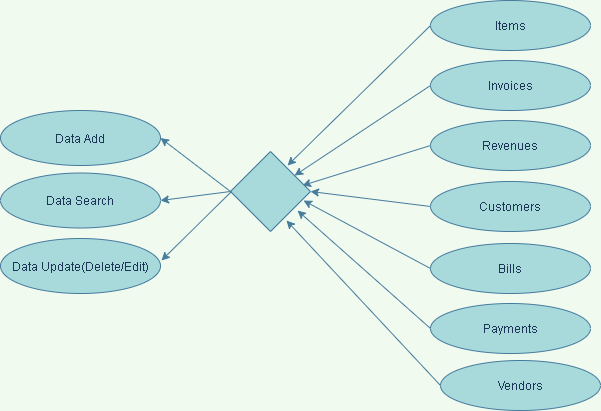

The diagram above was exported from draw.io. Its source (the exported page's mxGraphModel, read from the mxfile embedded in the PNG):
<mxGraphModel dx="868" dy="433" grid="1" gridSize="10" guides="1" tooltips="1" connect="1" arrows="1" fold="1" page="1" pageScale="1" pageWidth="850" pageHeight="1100" background="#F1FAEE" math="0" shadow="0">
  <root>
    <mxCell id="0" />
    <mxCell id="1" parent="0" />
    <mxCell id="L1iHv3ScMg9bC-h3WXxx-15" value="Items" style="ellipse;whiteSpace=wrap;html=1;fontColor=#1D3557;fillColor=#A8DADC;strokeColor=#457B9D;" vertex="1" parent="1">
      <mxGeometry x="570" y="350" width="160" height="50" as="geometry" />
    </mxCell>
    <mxCell id="L1iHv3ScMg9bC-h3WXxx-16" value="Invoices" style="ellipse;whiteSpace=wrap;html=1;fontColor=#1D3557;fillColor=#A8DADC;strokeColor=#457B9D;" vertex="1" parent="1">
      <mxGeometry x="570" y="410" width="160" height="50" as="geometry" />
    </mxCell>
    <mxCell id="L1iHv3ScMg9bC-h3WXxx-17" value="Revenues" style="ellipse;whiteSpace=wrap;html=1;fontColor=#1D3557;fillColor=#A8DADC;strokeColor=#457B9D;" vertex="1" parent="1">
      <mxGeometry x="570" y="470" width="160" height="50" as="geometry" />
    </mxCell>
    <mxCell id="L1iHv3ScMg9bC-h3WXxx-18" value="Customers" style="ellipse;whiteSpace=wrap;html=1;fontColor=#1D3557;fillColor=#A8DADC;strokeColor=#457B9D;" vertex="1" parent="1">
      <mxGeometry x="570" y="531" width="160" height="50" as="geometry" />
    </mxCell>
    <mxCell id="L1iHv3ScMg9bC-h3WXxx-19" value="Bills" style="ellipse;whiteSpace=wrap;html=1;fontColor=#1D3557;fillColor=#A8DADC;strokeColor=#457B9D;" vertex="1" parent="1">
      <mxGeometry x="570" y="593" width="160" height="50" as="geometry" />
    </mxCell>
    <mxCell id="L1iHv3ScMg9bC-h3WXxx-20" value="Payments" style="ellipse;whiteSpace=wrap;html=1;fontColor=#1D3557;fillColor=#A8DADC;strokeColor=#457B9D;" vertex="1" parent="1">
      <mxGeometry x="570" y="653" width="160" height="50" as="geometry" />
    </mxCell>
    <mxCell id="L1iHv3ScMg9bC-h3WXxx-21" value="Vendors" style="ellipse;whiteSpace=wrap;html=1;fontColor=#1D3557;fillColor=#A8DADC;strokeColor=#457B9D;" vertex="1" parent="1">
      <mxGeometry x="580" y="710" width="160" height="50" as="geometry" />
    </mxCell>
    <mxCell id="L1iHv3ScMg9bC-h3WXxx-23" value="" style="endArrow=classic;html=1;fontColor=#1D3557;strokeColor=#457B9D;exitX=0;exitY=0.5;exitDx=0;exitDy=0;entryX=0.713;entryY=0.175;entryDx=0;entryDy=0;entryPerimeter=0;labelBackgroundColor=#F1FAEE;" edge="1" parent="1" target="L1iHv3ScMg9bC-h3WXxx-35" source="L1iHv3ScMg9bC-h3WXxx-15">
      <mxGeometry width="50" height="50" relative="1" as="geometry">
        <mxPoint x="370" y="550" as="sourcePoint" />
        <mxPoint x="350" y="480" as="targetPoint" />
        <Array as="points" />
      </mxGeometry>
    </mxCell>
    <mxCell id="L1iHv3ScMg9bC-h3WXxx-24" value="" style="endArrow=classic;html=1;fontColor=#1D3557;strokeColor=#457B9D;exitX=0;exitY=0.5;exitDx=0;exitDy=0;labelBackgroundColor=#F1FAEE;" edge="1" parent="1" target="L1iHv3ScMg9bC-h3WXxx-35" source="L1iHv3ScMg9bC-h3WXxx-16">
      <mxGeometry width="50" height="50" relative="1" as="geometry">
        <mxPoint x="370" y="550" as="sourcePoint" />
        <mxPoint x="350" y="420" as="targetPoint" />
      </mxGeometry>
    </mxCell>
    <mxCell id="L1iHv3ScMg9bC-h3WXxx-25" value="" style="endArrow=classic;html=1;fontColor=#1D3557;strokeColor=#457B9D;exitX=0;exitY=0.5;exitDx=0;exitDy=0;entryX=0.9;entryY=0.425;entryDx=0;entryDy=0;entryPerimeter=0;labelBackgroundColor=#F1FAEE;" edge="1" parent="1" target="L1iHv3ScMg9bC-h3WXxx-35" source="L1iHv3ScMg9bC-h3WXxx-17">
      <mxGeometry width="50" height="50" relative="1" as="geometry">
        <mxPoint x="370" y="550" as="sourcePoint" />
        <mxPoint x="330" y="430" as="targetPoint" />
      </mxGeometry>
    </mxCell>
    <mxCell id="L1iHv3ScMg9bC-h3WXxx-26" value="" style="endArrow=classic;html=1;fontColor=#1D3557;strokeColor=#457B9D;exitX=0;exitY=0.5;exitDx=0;exitDy=0;entryX=1;entryY=0.5;entryDx=0;entryDy=0;labelBackgroundColor=#F1FAEE;" edge="1" parent="1" target="L1iHv3ScMg9bC-h3WXxx-35" source="L1iHv3ScMg9bC-h3WXxx-18">
      <mxGeometry width="50" height="50" relative="1" as="geometry">
        <mxPoint x="560" y="550" as="sourcePoint" />
        <mxPoint x="720" y="530" as="targetPoint" />
      </mxGeometry>
    </mxCell>
    <mxCell id="L1iHv3ScMg9bC-h3WXxx-27" value="" style="endArrow=classic;html=1;fontColor=#1D3557;strokeColor=#457B9D;entryX=0.913;entryY=0.613;entryDx=0;entryDy=0;entryPerimeter=0;exitX=0;exitY=0.5;exitDx=0;exitDy=0;labelBackgroundColor=#F1FAEE;" edge="1" parent="1" target="L1iHv3ScMg9bC-h3WXxx-35" source="L1iHv3ScMg9bC-h3WXxx-19">
      <mxGeometry width="50" height="50" relative="1" as="geometry">
        <mxPoint x="560" y="610" as="sourcePoint" />
        <mxPoint x="420" y="550" as="targetPoint" />
      </mxGeometry>
    </mxCell>
    <mxCell id="L1iHv3ScMg9bC-h3WXxx-28" value="" style="endArrow=classic;html=1;fontColor=#1D3557;entryX=0.838;entryY=0.738;entryDx=0;entryDy=0;strokeColor=#457B9D;exitX=0;exitY=0.5;exitDx=0;exitDy=0;entryPerimeter=0;labelBackgroundColor=#F1FAEE;" edge="1" parent="1" target="L1iHv3ScMg9bC-h3WXxx-35" source="L1iHv3ScMg9bC-h3WXxx-20">
      <mxGeometry width="50" height="50" relative="1" as="geometry">
        <mxPoint x="370" y="550" as="sourcePoint" />
        <mxPoint x="720" y="530" as="targetPoint" />
      </mxGeometry>
    </mxCell>
    <mxCell id="L1iHv3ScMg9bC-h3WXxx-29" value="" style="endArrow=classic;html=1;fontColor=#1D3557;strokeColor=#457B9D;exitX=0;exitY=0.5;exitDx=0;exitDy=0;entryX=0.7;entryY=0.863;entryDx=0;entryDy=0;entryPerimeter=0;labelBackgroundColor=#F1FAEE;" edge="1" parent="1" target="L1iHv3ScMg9bC-h3WXxx-35" source="L1iHv3ScMg9bC-h3WXxx-21">
      <mxGeometry width="50" height="50" relative="1" as="geometry">
        <mxPoint x="320" y="750" as="sourcePoint" />
        <mxPoint x="720" y="530" as="targetPoint" />
      </mxGeometry>
    </mxCell>
    <mxCell id="L1iHv3ScMg9bC-h3WXxx-32" value="Data Add" style="ellipse;whiteSpace=wrap;html=1;fillColor=#A8DADC;strokeColor=#457B9D;fontColor=#1D3557;" vertex="1" parent="1">
      <mxGeometry x="140" y="460" width="160" height="55" as="geometry" />
    </mxCell>
    <mxCell id="L1iHv3ScMg9bC-h3WXxx-33" value="Data Search" style="ellipse;whiteSpace=wrap;html=1;fillColor=#A8DADC;strokeColor=#457B9D;fontColor=#1D3557;" vertex="1" parent="1">
      <mxGeometry x="140" y="522.5" width="160" height="55" as="geometry" />
    </mxCell>
    <mxCell id="L1iHv3ScMg9bC-h3WXxx-34" value="Data Update(Delete/Edit)" style="ellipse;whiteSpace=wrap;html=1;fillColor=#A8DADC;strokeColor=#457B9D;fontColor=#1D3557;" vertex="1" parent="1">
      <mxGeometry x="140" y="588" width="160" height="55" as="geometry" />
    </mxCell>
    <mxCell id="L1iHv3ScMg9bC-h3WXxx-35" value="" style="rhombus;whiteSpace=wrap;html=1;fillColor=#A8DADC;strokeColor=#457B9D;fontColor=#1D3557;" vertex="1" parent="1">
      <mxGeometry x="370" y="501" width="80" height="80" as="geometry" />
    </mxCell>
    <mxCell id="L1iHv3ScMg9bC-h3WXxx-37" value="" style="endArrow=classic;html=1;entryX=1;entryY=0.5;entryDx=0;entryDy=0;exitX=0;exitY=0.5;exitDx=0;exitDy=0;labelBackgroundColor=#F1FAEE;strokeColor=#457B9D;fontColor=#1D3557;" edge="1" parent="1" source="L1iHv3ScMg9bC-h3WXxx-35" target="L1iHv3ScMg9bC-h3WXxx-32">
      <mxGeometry width="50" height="50" relative="1" as="geometry">
        <mxPoint x="380" y="590" as="sourcePoint" />
        <mxPoint x="430" y="540" as="targetPoint" />
      </mxGeometry>
    </mxCell>
    <mxCell id="L1iHv3ScMg9bC-h3WXxx-38" value="" style="endArrow=classic;html=1;entryX=1;entryY=0.5;entryDx=0;entryDy=0;exitX=0;exitY=0.5;exitDx=0;exitDy=0;labelBackgroundColor=#F1FAEE;strokeColor=#457B9D;fontColor=#1D3557;" edge="1" parent="1" source="L1iHv3ScMg9bC-h3WXxx-35" target="L1iHv3ScMg9bC-h3WXxx-33">
      <mxGeometry width="50" height="50" relative="1" as="geometry">
        <mxPoint x="380" y="590" as="sourcePoint" />
        <mxPoint x="430" y="540" as="targetPoint" />
      </mxGeometry>
    </mxCell>
    <mxCell id="L1iHv3ScMg9bC-h3WXxx-39" value="" style="endArrow=classic;html=1;entryX=1.006;entryY=0.4;entryDx=0;entryDy=0;entryPerimeter=0;labelBackgroundColor=#F1FAEE;strokeColor=#457B9D;fontColor=#1D3557;" edge="1" parent="1" target="L1iHv3ScMg9bC-h3WXxx-34">
      <mxGeometry width="50" height="50" relative="1" as="geometry">
        <mxPoint x="371" y="541" as="sourcePoint" />
        <mxPoint x="430" y="540" as="targetPoint" />
      </mxGeometry>
    </mxCell>
  </root>
</mxGraphModel>